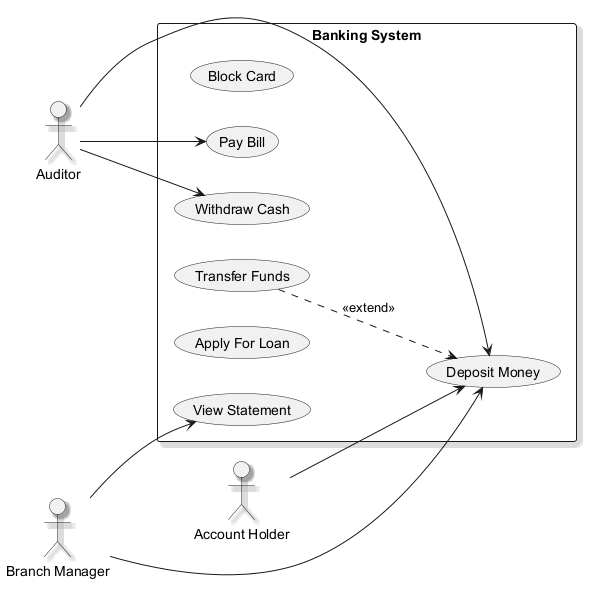

The diagram above was rendered by PlantUML. Its source (embedded in the PNG):
@startuml
skinparam backgroundColor #FFFFFF
skinparam classBackgroundColor #E8F4FA
skinparam classBorderColor #2C7DA0
skinparam shadowing true
left to right direction
actor "Auditor" as A
actor "Account Holder" as AH
actor "Branch Manager" as BM
rectangle "Banking System" {
  usecase "Block Card" as UC_BlockCard
  usecase "Withdraw Cash" as UC_WithdrawCash
  usecase "Deposit Money" as UC_DepositMoney
  usecase "Pay Bill" as UC_PayBill
  usecase "Transfer Funds" as UC_TransferFunds
  usecase "Apply For Loan" as UC_ApplyForLoan
  usecase "View Statement" as UC_ViewStatement
}
A --> UC_WithdrawCash
A --> UC_PayBill
A --> UC_DepositMoney
AH --> UC_DepositMoney
BM --> UC_DepositMoney
BM --> UC_ViewStatement
UC_TransferFunds ..> UC_DepositMoney : <<extend>>
@enduml